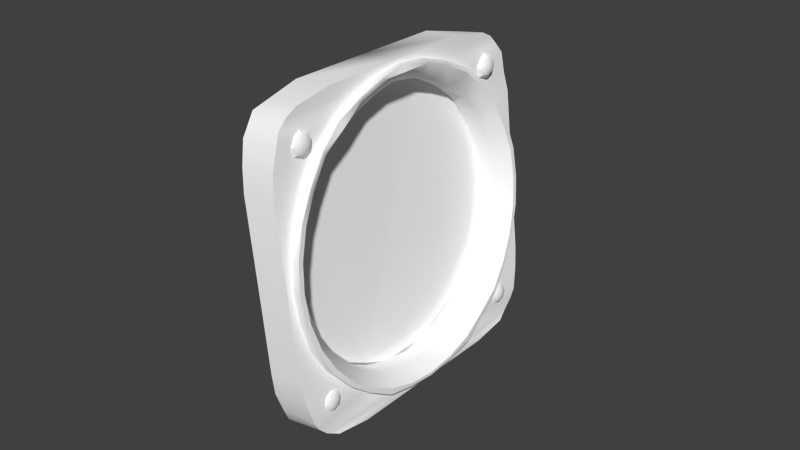 # Source: chcl.blend  (saved by Blender 2.79.0; exported with 4.5.12 LTS)
import bpy
from mathutils import Matrix  # noqa: F401  (used for matrix-valued properties, if any)

bpy.ops.wm.read_factory_settings(use_empty=True)
scene = bpy.context.scene
scene.name = 'Scene'

# ---- collections
col_collection_1 = bpy.data.collections.new('Collection 1'); scene.collection.children.link(col_collection_1)

# ---- materials (node trees are filled in below, after node groups)
mat_chcl = bpy.data.materials.new('chcl')
mat_chcl.alpha_threshold = 0.0
mat_chcl.use_transparent_shadow = False
mat_chcl.diffuse_color = (1.0, 1.0, 1.0, 1.0)
mat_chcl.specular_color = (0.4575, 0.4575, 0.4575)
mat_chcl.roughness = 0.5
mat_chcl.specular_intensity = 1.0
mat_chcl.line_color = (0.0, 0.0, 0.0, 1.0)
mat_glass = bpy.data.materials.new('glass')
mat_glass.alpha_threshold = 0.0
mat_glass.use_transparent_shadow = False
mat_glass.diffuse_color = (1.0, 1.0, 1.0, 1.0)
mat_glass.roughness = 0.5
mat_glass.line_color = (0.0, 0.0, 0.0, 0.15)

# ---- node groups
ng_auto_smooth = bpy.data.node_groups.new('Auto Smooth', 'GeometryNodeTree')
_s = ng_auto_smooth.interface.new_socket(name='Geometry', in_out='OUTPUT', socket_type='NodeSocketGeometry')
_s = ng_auto_smooth.interface.new_socket(name='Geometry', in_out='INPUT', socket_type='NodeSocketGeometry')
_s = ng_auto_smooth.interface.new_socket(name='Angle', in_out='INPUT', socket_type='NodeSocketFloat')
_s.subtype = 'ANGLE'
_s.min_value = 0.0
_s.max_value = 3.142
ng_auto_smooth.is_modifier = True
_N = ng_auto_smooth.nodes; _L = ng_auto_smooth.links
n0 = _N.new('NodeGroupOutput'); n0.name = 'Group Output'; n0.location = (480, -100)
n1 = _N.new('NodeGroupInput'); n1.name = 'Group Input'; n1.location = (-420, -300)
n2 = _N.new('NodeGroupInput'); n2.name = 'Group Input.001'; n2.location = (-60, -100)
n3 = _N.new('GeometryNodeSetShadeSmooth'); n3.name = 'Set Shade Smooth'; n3.location = (120, -100)
n3.domain = 'EDGE'
n4 = _N.new('GeometryNodeSetShadeSmooth'); n4.name = 'Set Shade Smooth.001'; n4.location = (300, -100)
n5 = _N.new('GeometryNodeInputMeshEdgeAngle'); n5.name = 'Edge Angle'; n5.location = (-420, -220)
n6 = _N.new('GeometryNodeInputEdgeSmooth'); n6.name = 'Is Edge Smooth'; n6.location = (-60, -160)
n7 = _N.new('GeometryNodeInputShadeSmooth'); n7.name = 'Is Face Smooth'; n7.location = (-240, -340)
n8 = _N.new('FunctionNodeBooleanMath'); n8.name = 'Boolean Math'; n8.location = (-60, -220)
n9 = _N.new('FunctionNodeCompare'); n9.name = 'Compare'; n9.location = (-240, -180)
n9.operation = 'LESS_EQUAL'
_L.new(n5.outputs[0], n9.inputs[0])
_L.new(n4.outputs[0], n0.inputs[0])
_L.new(n1.outputs[1], n9.inputs[1])
_L.new(n9.outputs[0], n8.inputs[0])
_L.new(n7.outputs[0], n8.inputs[1])
_L.new(n2.outputs[0], n3.inputs[0])
_L.new(n6.outputs[0], n3.inputs[1])
_L.new(n3.outputs[0], n4.inputs[0])
_L.new(n8.outputs[0], n3.inputs[2])
n0.is_active_output = True

# ---- material node trees

# ---- world
world_world = bpy.data.worlds.new('World'); scene.world = world_world
world_world.color = (0.05088, 0.05088, 0.05088)
world_world.use_sun_shadow = False
world_world.sun_shadow_jitter_overblur = 0.0
world_world.cycles.sampling_method = 'NONE'
world_world.cycles.sample_map_resolution = 256

# ---- meshes
me_needle_001 = bpy.data.meshes.new('needle.001')
me_needle_001.from_pydata([(-0.001946, -0.01003, 0.02495), (-0.002063, -0.007583, 0.02582), (-0.002377, -0.01, 0.02871), (-0.002992, -0.01001, 0.02864), (-0.002678, -0.007588, 0.02575), (-0.002561, -0.01004, 0.02488), (-2.786e-05, -0.003869, 0.007828), (-0.0001445, -0.001419, 0.008697), (-0.0007598, -0.001423, 0.008627), (-0.0006432, -0.003874, 0.007758)], [], [(0, 1, 2), (2, 1, 4, 3), (0, 2, 3, 5), (1, 7, 8, 4), (6, 0, 5, 9), (8, 7, 6, 9), (0, 6, 7, 1)])
me_needle_001.polygons.foreach_set('use_smooth', [True] * 7)
_uv = me_needle_001.uv_layers.new(name='UVMap')
_uv.uv.foreach_set('vector', [0.0752, 0.9649, 0.07281, 0.9649, 0.07401, 0.9594, 0.07401, 0.9594, 0.07281, 0.9649, 0.07281, 0.9649, 0.07401, 0.9594, 0.0752, 0.9649, 0.07401, 0.9594, 0.07401, 0.9594, 0.0752, 0.9649, 0.07281, 0.9649, 0.07281, 0.9887, 0.07281, 0.9887, 0.07281, 0.9649, 0.0752, 0.9887, 0.0752, 0.9649, 0.0752, 0.9649, 0.0752, 0.9887, 0.07281, 0.9887, 0.07281, 0.9887, 0.0752, 0.9887, 0.0752, 0.9887, 0.0752, 0.9649, 0.0752, 0.9887, 0.07281, 0.9887, 0.07281, 0.9649])
me_needle_001.materials.append(mat_chcl)
me_needle_001.use_remesh_preserve_volume = False
me_needle_001.use_remesh_preserve_attributes = False
me_needle_001.use_mirror_vertex_groups = False
me_needle_001.update()
me_fond_mesh_033 = bpy.data.meshes.new('fond.mesh.033')
me_fond_mesh_033.from_pydata([(-9.388, 0.1773, -1.461), (-9.386, 0.1741, -1.478), (-9.385, 0.1701, -1.485), (-9.384, 0.1582, -1.497), (-9.383, 0.1427, -1.503), (-9.383, 0.1343, -1.504), (-9.383, 0.1178, -1.501), (-9.384, 0.1039, -1.491), (-9.385, 0.09851, -1.485), (-9.389, 0.09205, -1.453), (-9.39, 0.09847, -1.437), (-9.391, 0.1038, -1.431), (-9.392, 0.1178, -1.422), (-9.392, 0.1259, -1.419), (-9.392, 0.1427, -1.419), (-9.392, 0.1582, -1.426), (-9.391, 0.1342, -1.411), (-9.391, 0.1615, -1.411), (-9.38, 0.1616, -1.511), (-9.391, 0.107, -1.411), (-9.38, 0.1071, -1.511), (-9.391, 0.1734, -1.413), (-9.38, 0.1735, -1.509), (-9.391, 0.09509, -1.413), (-9.38, 0.09517, -1.509), (-9.391, 0.1774, -1.415), (-9.381, 0.1775, -1.507), (-9.391, 0.09112, -1.415), (-9.381, 0.09119, -1.507), (-9.391, 0.1804, -1.418), (-9.381, 0.1804, -1.504), (-9.391, 0.08814, -1.418), (-9.381, 0.08821, -1.504), (-9.39, 0.1822, -1.421), (-9.381, 0.1822, -1.501), (-9.39, 0.08635, -1.421), (-9.381, 0.08642, -1.501), (-9.39, 0.184, -1.428), (-9.382, 0.184, -1.494), (-9.39, 0.08457, -1.428), (-9.382, 0.08462, -1.494), (-9.389, 0.185, -1.434), (-9.383, 0.185, -1.487), (-9.389, 0.08358, -1.435), (-9.383, 0.08362, -1.487), (-9.386, 0.185, -1.461), (-9.386, 0.0836, -1.461), (-9.391, 0.1647, -1.431), (-9.39, 0.1701, -1.437), (-9.39, 0.1741, -1.445), (-9.389, 0.1765, -1.453), (-9.387, 0.1765, -1.47), (-9.384, 0.1648, -1.491), (-9.383, 0.1508, -1.501), (-9.383, 0.1259, -1.503), (-9.384, 0.1104, -1.497), (-9.386, 0.09452, -1.478), (-9.387, 0.09206, -1.47), (-9.388, 0.09123, -1.461), (-9.39, 0.09449, -1.445), (-9.392, 0.1103, -1.426), (-9.393, 0.1343, -1.418), (-9.392, 0.1507, -1.422), (-9.386, 0.1737, -1.434), (-9.387, 0.1678, -1.427), (-9.385, 0.1781, -1.443), (-9.384, 0.1808, -1.451), (-9.383, 0.1817, -1.461), (-9.382, 0.1808, -1.47), (-9.381, 0.1781, -1.479), (-9.38, 0.1737, -1.487), (-9.379, 0.1678, -1.494), (-9.379, 0.1607, -1.5), (-9.378, 0.1525, -1.504), (-9.378, 0.1436, -1.507), (-9.378, 0.1343, -1.508), (-9.378, 0.1251, -1.507), (-9.378, 0.1162, -1.504), (-9.379, 0.108, -1.5), (-9.379, 0.1008, -1.494), (-9.38, 0.0949, -1.487), (-9.381, 0.09052, -1.479), (-9.382, 0.08781, -1.47), (-9.383, 0.08689, -1.461), (-9.384, 0.0878, -1.452), (-9.385, 0.09049, -1.443), (-9.386, 0.09486, -1.435), (-9.387, 0.1007, -1.427), (-9.387, 0.1079, -1.422), (-9.388, 0.1161, -1.417), (-9.388, 0.125, -1.414), (-9.388, 0.1343, -1.414), (-9.388, 0.1435, -1.414), (-9.388, 0.1524, -1.417), (-9.387, 0.1606, -1.421), (-9.386, 0.175, -1.434), (-9.387, 0.1689, -1.426), (-9.385, 0.1795, -1.442), (-9.384, 0.1823, -1.451), (-9.383, 0.1832, -1.461), (-9.382, 0.1823, -1.47), (-9.381, 0.1795, -1.479), (-9.38, 0.175, -1.488), (-9.379, 0.1689, -1.495), (-9.379, 0.1615, -1.501), (-9.378, 0.1531, -1.506), (-9.378, 0.1439, -1.508), (-9.378, 0.1343, -1.509), (-9.378, 0.1248, -1.508), (-9.378, 0.1156, -1.506), (-9.379, 0.1071, -1.501), (-9.379, 0.0997, -1.495), (-9.38, 0.09361, -1.488), (-9.381, 0.08908, -1.479), (-9.382, 0.08628, -1.47), (-9.383, 0.08533, -1.461), (-9.384, 0.08627, -1.451), (-9.385, 0.08905, -1.442), (-9.386, 0.09356, -1.434), (-9.387, 0.09965, -1.426), (-9.388, 0.1071, -1.42), (-9.388, 0.1155, -1.416), (-9.388, 0.1247, -1.413), (-9.389, 0.1342, -1.412), (-9.388, 0.1438, -1.413), (-9.388, 0.153, -1.416), (-9.388, 0.1615, -1.42), (-9.389, 0.175, -1.434), (-9.39, 0.1689, -1.427), (-9.388, 0.1795, -1.442), (-9.387, 0.1823, -1.451), (-9.386, 0.1832, -1.461), (-9.385, 0.1823, -1.47), (-9.384, 0.1795, -1.48), (-9.383, 0.175, -1.488), (-9.382, 0.1689, -1.495), (-9.381, 0.1615, -1.501), (-9.381, 0.1531, -1.506), (-9.38, 0.1439, -1.509), (-9.38, 0.1343, -1.51), (-9.38, 0.1248, -1.509), (-9.381, 0.1156, -1.506), (-9.381, 0.1071, -1.501), (-9.382, 0.0997, -1.495), (-9.383, 0.09361, -1.488), (-9.384, 0.08907, -1.48), (-9.385, 0.08628, -1.47), (-9.386, 0.08533, -1.461), (-9.387, 0.08627, -1.452), (-9.388, 0.08904, -1.442), (-9.389, 0.09356, -1.434), (-9.39, 0.09964, -1.427), (-9.39, 0.1071, -1.421), (-9.391, 0.1155, -1.416), (-9.391, 0.1247, -1.413), (-9.391, 0.1342, -1.412), (-9.391, 0.1438, -1.413), (-9.391, 0.153, -1.416), (-9.39, 0.1615, -1.42), (-9.396, 0.1773, -1.462), (-9.397, 0.1765, -1.454), (-9.395, 0.1765, -1.47), (-9.394, 0.1741, -1.478), (-9.394, 0.1701, -1.486), (-9.393, 0.1648, -1.492), (-9.392, 0.1582, -1.498), (-9.392, 0.1508, -1.502), (-9.391, 0.1427, -1.504), (-9.391, 0.1343, -1.505), (-9.391, 0.1259, -1.504), (-9.392, 0.1178, -1.502), (-9.392, 0.1104, -1.498), (-9.393, 0.1039, -1.492), (-9.393, 0.0985, -1.486), (-9.394, 0.09452, -1.479), (-9.397, 0.09205, -1.454), (-9.396, 0.09123, -1.462), (-9.398, 0.09449, -1.446), (-9.399, 0.09846, -1.438), (-9.4, 0.1038, -1.432), (-9.4, 0.1103, -1.427), (-9.401, 0.1178, -1.423), (-9.401, 0.1259, -1.42), (-9.401, 0.1343, -1.419), (-9.401, 0.1427, -1.42), (-9.401, 0.1507, -1.423), (-9.4, 0.1582, -1.427), (-9.4, 0.1647, -1.432), (-9.395, 0.09206, -1.471), (-9.398, 0.1741, -1.446), (-9.399, 0.1701, -1.438), (-9.397, 0.0836, -1.462), (-9.397, 0.185, -1.462), (-9.394, 0.08362, -1.489), (-9.4, 0.08358, -1.436), (-9.395, 0.185, -1.489), (-9.4, 0.185, -1.436), (-9.394, 0.08462, -1.496), (-9.401, 0.08456, -1.429), (-9.394, 0.184, -1.495), (-9.401, 0.184, -1.429), (-9.393, 0.08641, -1.502), (-9.402, 0.08635, -1.422), (-9.393, 0.1822, -1.502), (-9.402, 0.1822, -1.422), (-9.393, 0.0882, -1.506), (-9.402, 0.08813, -1.419), (-9.393, 0.1804, -1.506), (-9.402, 0.1804, -1.419), (-9.392, 0.09119, -1.509), (-9.403, 0.09111, -1.416), (-9.392, 0.1775, -1.508), (-9.403, 0.1774, -1.416), (-9.392, 0.09516, -1.51), (-9.403, 0.09509, -1.415), (-9.392, 0.1735, -1.51), (-9.403, 0.1734, -1.415), (-9.392, 0.1071, -1.512), (-9.403, 0.107, -1.412), (-9.392, 0.1616, -1.512), (-9.403, 0.1615, -1.412), (-9.392, 0.1343, -1.513), (-9.403, 0.1342, -1.412)], [], [(48, 63, 64, 47), (49, 65, 63, 48), (50, 66, 65, 49), (0, 67, 66, 50), (67, 0, 51, 68), (1, 69, 68, 51), (2, 70, 69, 1), (52, 71, 70, 2), (3, 72, 71, 52), (53, 73, 72, 3), (4, 74, 73, 53), (5, 75, 74, 4), (54, 76, 75, 5), (6, 77, 76, 54), (55, 78, 77, 6), (7, 79, 78, 55), (8, 80, 79, 7), (56, 81, 80, 8), (57, 82, 81, 56), (58, 83, 82, 57), (9, 84, 83, 58), (59, 85, 84, 9), (10, 86, 85, 59), (11, 87, 86, 10), (60, 88, 87, 11), (12, 89, 88, 60), (13, 90, 89, 12), (61, 91, 90, 13), (14, 92, 91, 61), (62, 93, 92, 14), (15, 94, 93, 62), (47, 64, 94, 15), (63, 95, 96, 64), (65, 97, 95, 63), (66, 98, 97, 65), (67, 99, 98, 66), (68, 100, 99, 67), (69, 101, 100, 68), (70, 102, 101, 69), (71, 103, 102, 70), (72, 104, 103, 71), (73, 105, 104, 72), (74, 106, 105, 73), (75, 107, 106, 74), (76, 108, 107, 75), (77, 109, 108, 76), (78, 110, 109, 77), (79, 111, 110, 78), (80, 112, 111, 79), (81, 113, 112, 80), (82, 114, 113, 81), (83, 115, 114, 82), (84, 116, 115, 83), (85, 117, 116, 84), (86, 118, 117, 85), (87, 119, 118, 86), (88, 120, 119, 87), (89, 121, 120, 88), (90, 122, 121, 89), (91, 123, 122, 90), (92, 124, 123, 91), (93, 125, 124, 92), (94, 126, 125, 93), (64, 96, 126, 94), (95, 127, 128, 96), (97, 129, 127, 95), (98, 130, 129, 97), (99, 131, 130, 98), (100, 132, 131, 99), (101, 133, 132, 100), (102, 134, 133, 101), (103, 135, 134, 102), (104, 136, 135, 103), (105, 137, 136, 104), (106, 138, 137, 105), (107, 139, 138, 106), (108, 140, 139, 107), (109, 141, 140, 108), (110, 142, 141, 109), (111, 143, 142, 110), (112, 144, 143, 111), (113, 145, 144, 112), (114, 146, 145, 113), (115, 147, 146, 114), (116, 148, 147, 115), (117, 149, 148, 116), (118, 150, 149, 117), (119, 151, 150, 118), (120, 152, 151, 119), (121, 153, 152, 120), (122, 154, 153, 121), (123, 155, 154, 122), (124, 156, 155, 123), (125, 157, 156, 124), (126, 158, 157, 125), (96, 128, 158, 126), (155, 17, 23), (21, 17, 155), (154, 155, 23), (21, 155, 156), (153, 154, 23), (21, 156, 157), (153, 23, 27), (25, 21, 157), (153, 27, 31), (29, 25, 157), (152, 153, 31), (29, 157, 158), (152, 31, 35), (33, 29, 158), (151, 152, 35), (33, 158, 128), (151, 35, 39), (37, 33, 128), (150, 151, 39), (37, 128, 127), (150, 39, 43), (41, 37, 127), (149, 150, 43), (41, 127, 129), (148, 43, 46), (149, 43, 148), (130, 41, 129), (45, 41, 130), (147, 148, 46), (45, 130, 131), (146, 147, 46), (146, 46, 44), (42, 45, 131), (42, 131, 132), (145, 146, 44), (42, 132, 133), (144, 145, 44), (42, 133, 134), (144, 44, 40), (38, 42, 134), (143, 144, 40), (38, 134, 135), (143, 40, 36), (34, 38, 135), (142, 143, 36), (34, 135, 136), (142, 36, 32), (30, 34, 136), (141, 142, 32), (30, 136, 137), (141, 32, 28), (26, 30, 137), (140, 141, 28), (26, 137, 138), (140, 28, 24), (22, 26, 138), (140, 24, 20), (18, 22, 138), (139, 140, 20), (18, 138, 139), (18, 139, 20), (0, 50, 160, 159), (51, 0, 159, 161), (1, 51, 161, 162), (52, 2, 163, 164), (3, 52, 164, 165), (53, 3, 165, 166), (4, 53, 166, 167), (54, 5, 168, 169), (6, 54, 169, 170), (55, 6, 170, 171), (7, 55, 171, 172), (56, 8, 173, 174), (9, 58, 176, 175), (59, 9, 175, 177), (10, 59, 177, 178), (60, 11, 179, 180), (12, 60, 180, 181), (61, 13, 182, 183), (14, 61, 183, 184), (62, 14, 184, 185), (15, 62, 185, 186), (47, 15, 186, 187), (58, 57, 188, 176), (57, 56, 174, 188), (50, 49, 189, 160), (49, 48, 190, 189), (48, 47, 187, 190), (13, 12, 181, 182), (11, 10, 178, 179), (8, 7, 172, 173), (5, 4, 167, 168), (2, 1, 162, 163), (18, 20, 217, 219), (43, 194, 191, 46), (41, 45, 192, 196), (17, 220, 222, 16), (44, 46, 191, 193), (42, 195, 192, 45), (40, 44, 193, 197), (39, 198, 194, 43), (38, 199, 195, 42), (37, 41, 196, 200), (36, 40, 197, 201), (35, 202, 198, 39), (34, 203, 199, 38), (33, 37, 200, 204), (32, 36, 201, 205), (31, 206, 202, 35), (30, 207, 203, 34), (29, 33, 204, 208), (28, 32, 205, 209), (27, 210, 206, 31), (26, 211, 207, 30), (25, 29, 208, 212), (24, 28, 209, 213), (23, 214, 210, 27), (22, 215, 211, 26), (21, 25, 212, 216), (20, 24, 213, 217), (19, 218, 214, 23), (18, 219, 215, 22), (17, 21, 216, 220), (16, 222, 218, 19), (220, 218, 222), (219, 217, 221), (16, 19, 23, 17)])
me_fond_mesh_033.polygons.foreach_set('use_smooth', [True] * 223)
_uv = me_fond_mesh_033.uv_layers.new(name='UVMap')
_uv.uv.foreach_set('vector', [0.978, 0.9685, 0.9819, 0.9709, 0.9754, 0.9784, 0.9721, 0.9752, 0.9824, 0.9608, 0.9868, 0.9624, 0.9819, 0.9709, 0.978, 0.9685, 0.9852, 0.9526, 0.9898, 0.9531, 0.9868, 0.9624, 0.9824, 0.9608, 0.9862, 0.9434, 0.9909, 0.9434, 0.9898, 0.9531, 0.9852, 0.9526, 0.9909, 0.9434, 0.9862, 0.9434, 0.9854, 0.9341, 0.99, 0.9332, 0.9828, 0.9251, 0.9872, 0.9233, 0.99, 0.9332, 0.9854, 0.9341, 0.9785, 0.9168, 0.9825, 0.9142, 0.9872, 0.9233, 0.9828, 0.9251, 0.9727, 0.9095, 0.9761, 0.9062, 0.9825, 0.9142, 0.9785, 0.9168, 0.9657, 0.9035, 0.9683, 0.8995, 0.9761, 0.9062, 0.9727, 0.9095, 0.9576, 0.899, 0.9594, 0.8946, 0.9683, 0.8995, 0.9657, 0.9035, 0.9488, 0.8962, 0.9498, 0.8915, 0.9594, 0.8946, 0.9576, 0.899, 0.9396, 0.8952, 0.9397, 0.8904, 0.9498, 0.8915, 0.9488, 0.8962, 0.9304, 0.896, 0.9295, 0.8913, 0.9397, 0.8904, 0.9396, 0.8952, 0.9216, 0.8987, 0.9198, 0.8942, 0.9295, 0.8913, 0.9304, 0.896, 0.9134, 0.903, 0.9108, 0.899, 0.9198, 0.8942, 0.9216, 0.8987, 0.9062, 0.9088, 0.9029, 0.9054, 0.9108, 0.899, 0.9134, 0.903, 0.9003, 0.916, 0.8963, 0.9133, 0.9029, 0.9054, 0.9062, 0.9088, 0.8958, 0.9242, 0.8923, 0.9223, 0.8963, 0.9133, 0.9003, 0.916, 0.8931, 0.9331, 0.8899, 0.9322, 0.8923, 0.9223, 0.8958, 0.9242, 0.8921, 0.9424, 0.8889, 0.9423, 0.8899, 0.9322, 0.8931, 0.9331, 0.8929, 0.9516, 0.8897, 0.9521, 0.8889, 0.9423, 0.8921, 0.9424, 0.8955, 0.96, 0.8925, 0.9614, 0.8897, 0.9521, 0.8929, 0.9516, 0.8997, 0.9677, 0.897, 0.9701, 0.8925, 0.9614, 0.8955, 0.96, 0.9055, 0.9745, 0.9021, 0.9777, 0.897, 0.9701, 0.8997, 0.9677, 0.9126, 0.9801, 0.9099, 0.9839, 0.9021, 0.9777, 0.9055, 0.9745, 0.9207, 0.9843, 0.9188, 0.9886, 0.9099, 0.9839, 0.9126, 0.9801, 0.9295, 0.987, 0.9285, 0.9915, 0.9188, 0.9886, 0.9207, 0.9843, 0.9387, 0.9879, 0.9386, 0.9926, 0.9285, 0.9915, 0.9295, 0.987, 0.9479, 0.9872, 0.9487, 0.9917, 0.9386, 0.9926, 0.9387, 0.9879, 0.9567, 0.9847, 0.9585, 0.989, 0.9487, 0.9917, 0.9479, 0.9872, 0.9649, 0.9807, 0.9675, 0.9845, 0.9585, 0.989, 0.9567, 0.9847, 0.9721, 0.9752, 0.9754, 0.9784, 0.9675, 0.9845, 0.9649, 0.9807, 0.9819, 0.9709, 0.9833, 0.9716, 0.9766, 0.9792, 0.9754, 0.9784, 0.9868, 0.9624, 0.9884, 0.9628, 0.9833, 0.9716, 0.9819, 0.9709, 0.9898, 0.9531, 0.9915, 0.9533, 0.9884, 0.9628, 0.9868, 0.9624, 0.9909, 0.9434, 0.9926, 0.9434, 0.9915, 0.9533, 0.9898, 0.9531, 0.99, 0.9332, 0.9917, 0.9328, 0.9926, 0.9434, 0.9909, 0.9434, 0.9872, 0.9233, 0.9888, 0.9226, 0.9917, 0.9328, 0.99, 0.9332, 0.9825, 0.9142, 0.9839, 0.9132, 0.9888, 0.9226, 0.9872, 0.9233, 0.9761, 0.9062, 0.9774, 0.9049, 0.9839, 0.9132, 0.9825, 0.9142, 0.9683, 0.8995, 0.9693, 0.8981, 0.9774, 0.9049, 0.9761, 0.9062, 0.9594, 0.8946, 0.9601, 0.893, 0.9693, 0.8981, 0.9683, 0.8995, 0.9498, 0.8915, 0.9501, 0.8898, 0.9601, 0.893, 0.9594, 0.8946, 0.9397, 0.8904, 0.9397, 0.8887, 0.9501, 0.8898, 0.9498, 0.8915, 0.9295, 0.8913, 0.9292, 0.8896, 0.9397, 0.8887, 0.9397, 0.8904, 0.9198, 0.8942, 0.9192, 0.8926, 0.9292, 0.8896, 0.9295, 0.8913, 0.9108, 0.899, 0.9099, 0.8975, 0.9192, 0.8926, 0.9198, 0.8942, 0.9029, 0.9054, 0.9017, 0.9042, 0.9099, 0.8975, 0.9108, 0.899, 0.8963, 0.9133, 0.8949, 0.9123, 0.9017, 0.9042, 0.9029, 0.9054, 0.8923, 0.9223, 0.8907, 0.9217, 0.8949, 0.9123, 0.8963, 0.9133, 0.8899, 0.9322, 0.8883, 0.9318, 0.8907, 0.9217, 0.8923, 0.9223, 0.8889, 0.9423, 0.8872, 0.9423, 0.8883, 0.9318, 0.8899, 0.9322, 0.8897, 0.9521, 0.8881, 0.9523, 0.8872, 0.9423, 0.8889, 0.9423, 0.8925, 0.9614, 0.891, 0.9619, 0.8881, 0.9523, 0.8897, 0.9521, 0.897, 0.9701, 0.8957, 0.9707, 0.891, 0.9619, 0.8925, 0.9614, 0.9021, 0.9777, 0.9009, 0.9808, 0.8957, 0.9707, 0.897, 0.9701, 0.9099, 0.9839, 0.909, 0.9849, 0.9009, 0.9808, 0.9021, 0.9777, 0.9188, 0.9886, 0.9182, 0.9897, 0.909, 0.9849, 0.9099, 0.9839, 0.9285, 0.9915, 0.9282, 0.9927, 0.9182, 0.9897, 0.9188, 0.9886, 0.9386, 0.9926, 0.9386, 0.9938, 0.9282, 0.9927, 0.9285, 0.9915, 0.9487, 0.9917, 0.9491, 0.9929, 0.9386, 0.9938, 0.9386, 0.9926, 0.9585, 0.989, 0.9591, 0.9901, 0.9491, 0.9929, 0.9487, 0.9917, 0.9675, 0.9845, 0.9684, 0.9855, 0.9591, 0.9901, 0.9585, 0.989, 0.9754, 0.9784, 0.9766, 0.9792, 0.9684, 0.9855, 0.9675, 0.9845, 0.9833, 0.9716, 0.9833, 0.9716, 0.9766, 0.9792, 0.9766, 0.9792, 0.9884, 0.9628, 0.9884, 0.9628, 0.9833, 0.9716, 0.9833, 0.9716, 0.9915, 0.9533, 0.9915, 0.9533, 0.9884, 0.9628, 0.9884, 0.9628, 0.9926, 0.9434, 0.9926, 0.9434, 0.9915, 0.9533, 0.9915, 0.9533, 0.9917, 0.9328, 0.9917, 0.9328, 0.9926, 0.9434, 0.9926, 0.9434, 0.9888, 0.9226, 0.9888, 0.9226, 0.9917, 0.9328, 0.9917, 0.9328, 0.9839, 0.9132, 0.9839, 0.9132, 0.9888, 0.9226, 0.9888, 0.9226, 0.9774, 0.9049, 0.9774, 0.9049, 0.9839, 0.9132, 0.9839, 0.9132, 0.9693, 0.8981, 0.9693, 0.8981, 0.9774, 0.9049, 0.9774, 0.9049, 0.9601, 0.893, 0.9601, 0.893, 0.9693, 0.8981, 0.9693, 0.8981, 0.9501, 0.8898, 0.9501, 0.8898, 0.9601, 0.893, 0.9601, 0.893, 0.9397, 0.8887, 0.9397, 0.8887, 0.9501, 0.8898, 0.9501, 0.8898, 0.9292, 0.8896, 0.9292, 0.8896, 0.9397, 0.8887, 0.9397, 0.8887, 0.9192, 0.8926, 0.9192, 0.8926, 0.9292, 0.8896, 0.9292, 0.8896, 0.9099, 0.8975, 0.9099, 0.8975, 0.9192, 0.8926, 0.9192, 0.8926, 0.9017, 0.9042, 0.9017, 0.9042, 0.9099, 0.8975, 0.9099, 0.8975, 0.8949, 0.9123, 0.8949, 0.9123, 0.9017, 0.9042, 0.9017, 0.9042, 0.8907, 0.9217, 0.8907, 0.9217, 0.8949, 0.9123, 0.8949, 0.9123, 0.8883, 0.9318, 0.8883, 0.9318, 0.8907, 0.9217, 0.8907, 0.9217, 0.8872, 0.9423, 0.8872, 0.9423, 0.8883, 0.9318, 0.8883, 0.9318, 0.8881, 0.9523, 0.8881, 0.9523, 0.8872, 0.9423, 0.8872, 0.9423, 0.891, 0.9619, 0.891, 0.9619, 0.8881, 0.9523, 0.8881, 0.9523, 0.8957, 0.9707, 0.8957, 0.9707, 0.891, 0.9619, 0.891, 0.9619, 0.9009, 0.9808, 0.9009, 0.9785, 0.8957, 0.9707, 0.8957, 0.9707, 0.909, 0.9849, 0.909, 0.9849, 0.9009, 0.9785, 0.9009, 0.9808, 0.9182, 0.9897, 0.9182, 0.9897, 0.909, 0.9849, 0.909, 0.9849, 0.9282, 0.9927, 0.9282, 0.9927, 0.9182, 0.9897, 0.9182, 0.9897, 0.9386, 0.9938, 0.9386, 0.9938, 0.9282, 0.9927, 0.9282, 0.9927, 0.9491, 0.9929, 0.9491, 0.9929, 0.9386, 0.9938, 0.9386, 0.9938, 0.9591, 0.9901, 0.9591, 0.9901, 0.9491, 0.9929, 0.9491, 0.9929, 0.9684, 0.9855, 0.9684, 0.9855, 0.9591, 0.9901, 0.9591, 0.9901, 0.9766, 0.9792, 0.9766, 0.9792, 0.9684, 0.9855, 0.9684, 0.9855, 0.9386, 0.9938, 0.9682, 0.9982, 0.9071, 0.9952, 0.9725, 0.9957, 0.9682, 0.9982, 0.9386, 0.9938, 0.9282, 0.9927, 0.9386, 0.9938, 0.9071, 0.9952, 0.9725, 0.9957, 0.9386, 0.9938, 0.9491, 0.9929, 0.9182, 0.9897, 0.9282, 0.9927, 0.9071, 0.9952, 0.9725, 0.9957, 0.9491, 0.9929, 0.9591, 0.9901, 0.9182, 0.9897, 0.9071, 0.9952, 0.903, 0.9933, 0.9773, 0.9932, 0.9725, 0.9957, 0.9591, 0.9901, 0.9182, 0.9897, 0.903, 0.9933, 0.8971, 0.9903, 0.9821, 0.9906, 0.9773, 0.9932, 0.9591, 0.9901, 0.909, 0.9849, 0.9182, 0.9897, 0.8971, 0.9903, 0.9821, 0.9906, 0.9591, 0.9901, 0.9684, 0.9855, 0.909, 0.9849, 0.8971, 0.9903, 0.8916, 0.9869, 0.987, 0.9878, 0.9821, 0.9906, 0.9684, 0.9855, 0.9009, 0.9785, 0.909, 0.9849, 0.8916, 0.9869, 0.987, 0.9878, 0.9684, 0.9855, 0.9766, 0.9792, 0.9009, 0.9785, 0.8916, 0.9869, 0.8883, 0.9794, 0.9904, 0.9791, 0.987, 0.9878, 0.9766, 0.9792, 0.8957, 0.9707, 0.9009, 0.9785, 0.8883, 0.9794, 0.9904, 0.9791, 0.9766, 0.9792, 0.9833, 0.9716, 0.8957, 0.9707, 0.8883, 0.9794, 0.8852, 0.972, 0.9937, 0.9708, 0.9904, 0.9791, 0.9833, 0.9716, 0.891, 0.9619, 0.8957, 0.9707, 0.8852, 0.972, 0.9937, 0.9708, 0.9833, 0.9716, 0.9884, 0.9628, 0.8881, 0.9523, 0.8852, 0.972, 0.8844, 0.9423, 0.891, 0.9619, 0.8852, 0.972, 0.8881, 0.9523, 0.9915, 0.9533, 0.9937, 0.9708, 0.9884, 0.9628, 0.9945, 0.9434, 0.9937, 0.9708, 0.9915, 0.9533, 0.8872, 0.9423, 0.8881, 0.9523, 0.8844, 0.9423, 0.9945, 0.9434, 0.9915, 0.9533, 0.9926, 0.9434, 0.8883, 0.9318, 0.8872, 0.9423, 0.8844, 0.9423, 0.8883, 0.9318, 0.8844, 0.9423, 0.884, 0.9128, 0.9948, 0.914, 0.9945, 0.9434, 0.9926, 0.9434, 0.9948, 0.914, 0.9926, 0.9434, 0.9917, 0.9328, 0.8907, 0.9217, 0.8883, 0.9318, 0.884, 0.9128, 0.9948, 0.914, 0.9917, 0.9328, 0.9888, 0.9226, 0.8949, 0.9123, 0.8907, 0.9217, 0.884, 0.9128, 0.9948, 0.914, 0.9888, 0.9226, 0.9839, 0.9132, 0.8949, 0.9123, 0.884, 0.9128, 0.8869, 0.9059, 0.9919, 0.9068, 0.9948, 0.914, 0.9839, 0.9132, 0.9017, 0.9042, 0.8949, 0.9123, 0.8869, 0.9059, 0.9919, 0.9068, 0.9839, 0.9132, 0.9774, 0.9049, 0.9017, 0.9042, 0.8869, 0.9059, 0.8899, 0.8996, 0.9894, 0.9006, 0.9919, 0.9068, 0.9774, 0.9049, 0.9099, 0.8975, 0.9017, 0.9042, 0.8899, 0.8996, 0.9894, 0.9006, 0.9774, 0.9049, 0.9693, 0.8981, 0.9099, 0.8975, 0.8899, 0.8996, 0.8918, 0.8953, 0.987, 0.8957, 0.9894, 0.9006, 0.9693, 0.8981, 0.9192, 0.8926, 0.9099, 0.8975, 0.8918, 0.8953, 0.987, 0.8957, 0.9693, 0.8981, 0.9601, 0.893, 0.9192, 0.8926, 0.8918, 0.8953, 0.8964, 0.8926, 0.9831, 0.8929, 0.987, 0.8957, 0.9601, 0.893, 0.9292, 0.8896, 0.9192, 0.8926, 0.8964, 0.8926, 0.9831, 0.8929, 0.9601, 0.893, 0.9501, 0.8898, 0.9292, 0.8896, 0.8964, 0.8926, 0.9039, 0.8895, 0.9775, 0.8902, 0.9831, 0.8929, 0.9501, 0.8898, 0.9292, 0.8896, 0.9039, 0.8895, 0.9104, 0.8872, 0.9695, 0.8873, 0.9775, 0.8902, 0.9501, 0.8898, 0.9397, 0.8887, 0.9292, 0.8896, 0.9104, 0.8872, 0.9695, 0.8873, 0.9501, 0.8898, 0.9397, 0.8887, 0.9695, 0.8873, 0.9397, 0.8887, 0.9104, 0.8872, 0.9862, 0.9434, 0.9852, 0.9526, 0.9852, 0.9526, 0.9862, 0.9434, 0.9854, 0.9341, 0.9862, 0.9434, 0.9862, 0.9434, 0.9854, 0.9341, 0.9828, 0.9251, 0.9854, 0.9341, 0.9854, 0.9341, 0.9828, 0.9251, 0.9727, 0.9095, 0.9785, 0.9168, 0.9785, 0.9168, 0.9727, 0.9095, 0.9657, 0.9035, 0.9727, 0.9095, 0.9727, 0.9095, 0.9657, 0.9035, 0.9576, 0.899, 0.9657, 0.9035, 0.9657, 0.9035, 0.9576, 0.899, 0.9488, 0.8962, 0.9576, 0.899, 0.9576, 0.899, 0.9488, 0.8962, 0.9304, 0.896, 0.9396, 0.8952, 0.9396, 0.8952, 0.9304, 0.896, 0.9216, 0.8987, 0.9304, 0.896, 0.9304, 0.896, 0.9216, 0.8987, 0.9134, 0.903, 0.9216, 0.8987, 0.9216, 0.8987, 0.9134, 0.903, 0.9062, 0.9088, 0.9134, 0.903, 0.9134, 0.903, 0.9062, 0.9088, 0.8958, 0.9242, 0.9003, 0.916, 0.9003, 0.916, 0.8958, 0.9242, 0.8929, 0.9516, 0.8921, 0.9424, 0.8921, 0.9424, 0.8929, 0.9516, 0.8955, 0.96, 0.8929, 0.9516, 0.8929, 0.9516, 0.8955, 0.96, 0.8997, 0.9677, 0.8955, 0.96, 0.8955, 0.96, 0.8997, 0.9677, 0.9126, 0.9801, 0.9055, 0.9745, 0.9055, 0.9745, 0.9126, 0.9801, 0.9207, 0.9843, 0.9126, 0.9801, 0.9126, 0.9801, 0.9207, 0.9843, 0.9387, 0.9879, 0.9295, 0.987, 0.9295, 0.987, 0.9387, 0.9879, 0.9479, 0.9872, 0.9387, 0.9879, 0.9387, 0.9879, 0.9479, 0.9872, 0.9567, 0.9847, 0.9479, 0.9872, 0.9479, 0.9872, 0.9567, 0.9847, 0.9649, 0.9807, 0.9567, 0.9847, 0.9567, 0.9847, 0.9649, 0.9807, 0.9721, 0.9752, 0.9649, 0.9807, 0.9649, 0.9807, 0.9721, 0.9752, 0.8921, 0.9424, 0.8931, 0.9331, 0.8931, 0.9331, 0.8921, 0.9424, 0.8931, 0.9331, 0.8958, 0.9242, 0.8958, 0.9242, 0.8931, 0.9331, 0.9852, 0.9526, 0.9824, 0.9608, 0.9824, 0.9608, 0.9852, 0.9526, 0.9824, 0.9608, 0.978, 0.9685, 0.978, 0.9685, 0.9824, 0.9608, 0.978, 0.9685, 0.9721, 0.9752, 0.9721, 0.9752, 0.978, 0.9685, 0.9295, 0.987, 0.9207, 0.9843, 0.9207, 0.9843, 0.9295, 0.987, 0.9055, 0.9745, 0.8997, 0.9677, 0.8997, 0.9677, 0.9055, 0.9745, 0.9003, 0.916, 0.9062, 0.9088, 0.9062, 0.9088, 0.9003, 0.916, 0.9396, 0.8952, 0.9488, 0.8962, 0.9488, 0.8962, 0.9396, 0.8952, 0.9785, 0.9168, 0.9828, 0.9251, 0.9828, 0.9251, 0.9785, 0.9168, 0.9695, 0.8873, 0.9104, 0.8872, 0.9104, 0.8872, 0.9695, 0.8873, 0.8852, 0.972, 0.8852, 0.972, 0.8844, 0.9423, 0.8844, 0.9423, 0.9937, 0.9708, 0.9945, 0.9434, 0.9945, 0.9434, 0.9937, 0.9708, 0.9682, 0.9982, 0.9682, 0.9982, 0.9386, 0.999, 0.9386, 0.999, 0.884, 0.9128, 0.8844, 0.9423, 0.8844, 0.9423, 0.884, 0.9128, 0.9948, 0.914, 0.9948, 0.914, 0.9945, 0.9434, 0.9945, 0.9434, 0.8869, 0.9059, 0.884, 0.9128, 0.884, 0.9128, 0.8869, 0.9059, 0.8883, 0.9794, 0.8883, 0.9794, 0.8852, 0.972, 0.8852, 0.972, 0.9919, 0.9068, 0.9919, 0.9068, 0.9948, 0.914, 0.9948, 0.914, 0.9904, 0.9791, 0.9937, 0.9708, 0.9937, 0.9708, 0.9904, 0.9791, 0.8899, 0.8996, 0.8869, 0.9059, 0.8869, 0.9059, 0.8899, 0.8996, 0.8916, 0.9869, 0.8916, 0.9869, 0.8883, 0.9794, 0.8883, 0.9794, 0.9894, 0.9006, 0.9894, 0.9006, 0.9919, 0.9068, 0.9919, 0.9068, 0.987, 0.9878, 0.9904, 0.9791, 0.9904, 0.9791, 0.987, 0.9878, 0.8918, 0.8953, 0.8899, 0.8996, 0.8899, 0.8996, 0.8918, 0.8953, 0.8971, 0.9903, 0.8971, 0.9903, 0.8916, 0.9869, 0.8916, 0.9869, 0.987, 0.8957, 0.987, 0.8957, 0.9894, 0.9006, 0.9894, 0.9006, 0.9821, 0.9906, 0.987, 0.9878, 0.987, 0.9878, 0.9821, 0.9906, 0.8964, 0.8926, 0.8918, 0.8953, 0.8918, 0.8953, 0.8964, 0.8926, 0.903, 0.9933, 0.903, 0.9933, 0.8971, 0.9903, 0.8971, 0.9903, 0.9831, 0.8929, 0.9831, 0.8929, 0.987, 0.8957, 0.987, 0.8957, 0.9773, 0.9932, 0.9821, 0.9906, 0.9821, 0.9906, 0.9773, 0.9932, 0.9039, 0.8895, 0.8964, 0.8926, 0.8964, 0.8926, 0.9039, 0.8895, 0.9071, 0.9952, 0.9071, 0.9952, 0.903, 0.9933, 0.903, 0.9933, 0.9775, 0.8902, 0.9775, 0.8902, 0.9831, 0.8929, 0.9831, 0.8929, 0.9725, 0.9957, 0.9773, 0.9932, 0.9773, 0.9932, 0.9725, 0.9957, 0.9104, 0.8872, 0.9039, 0.8895, 0.9039, 0.8895, 0.9104, 0.8872, 0.9129, 0.9983, 0.9129, 0.9983, 0.9071, 0.9952, 0.9071, 0.9952, 0.9695, 0.8873, 0.9695, 0.8873, 0.9775, 0.8902, 0.9775, 0.8902, 0.9682, 0.9982, 0.9725, 0.9957, 0.9725, 0.9957, 0.9682, 0.9982, 0.9386, 0.999, 0.9386, 0.999, 0.9129, 0.9983, 0.9129, 0.9983, 0.9682, 0.9982, 0.9129, 0.9983, 0.9386, 0.999, 0.9695, 0.8873, 0.9104, 0.8872, 0.9397, 0.8868, 0.9386, 0.999, 0.9129, 0.9983, 0.9071, 0.9952, 0.9682, 0.9982])
me_fond_mesh_033.materials.append(mat_chcl)
me_fond_mesh_033.use_remesh_preserve_volume = False
me_fond_mesh_033.use_remesh_preserve_attributes = False
me_fond_mesh_033.use_mirror_vertex_groups = False
me_fond_mesh_033.update()
me_fond_mesh_000 = bpy.data.meshes.new('fond.mesh.000')
me_fond_mesh_000.from_pydata([(-9.391, 0.1773, -1.462), (-9.389, 0.1741, -1.478), (-9.388, 0.1701, -1.485), (-9.387, 0.1582, -1.497), (-9.386, 0.1427, -1.504), (-9.386, 0.1343, -1.504), (-9.387, 0.1178, -1.501), (-9.388, 0.1039, -1.492), (-9.388, 0.0985, -1.485), (-9.392, 0.09205, -1.453), (-9.394, 0.09847, -1.438), (-9.394, 0.1038, -1.431), (-9.396, 0.1178, -1.422), (-9.396, 0.1259, -1.42), (-9.396, 0.1427, -1.42), (-9.395, 0.1582, -1.426), (-9.394, 0.1647, -1.431), (-9.394, 0.1701, -1.438), (-9.393, 0.1741, -1.445), (-9.392, 0.1765, -1.453), (-9.39, 0.1765, -1.47), (-9.388, 0.1648, -1.492), (-9.387, 0.1508, -1.501), (-9.386, 0.1259, -1.504), (-9.387, 0.1104, -1.497), (-9.389, 0.09452, -1.478), (-9.39, 0.09206, -1.47), (-9.391, 0.09123, -1.462), (-9.393, 0.09449, -1.445), (-9.395, 0.1103, -1.426), (-9.396, 0.1343, -1.419), (-9.396, 0.1507, -1.422)], [], [(23, 5, 4, 22, 3, 21, 2, 1, 20, 0, 19, 18, 17, 16, 15, 31, 14, 30, 13, 12, 29, 11, 10, 28, 9, 27, 26, 25, 8, 7, 24, 6)])
_uv = me_fond_mesh_000.uv_layers.new(name='UVMap')
_uv.uv.foreach_set('vector', [0.0, 0.0, 0.0, 0.0, 0.0, 0.0, 0.0, 0.0, 0.0, 0.0, 0.0, 0.0, 0.0, 0.0, 0.0, 0.0, 0.0, 0.0, 0.0, 0.0, 0.0, 0.0, 0.0, 0.0, 0.0, 0.0, 0.0, 0.0, 0.0, 0.0, 0.0, 0.0, 0.0, 0.0, 0.0, 0.0, 0.0, 0.0, 0.0, 0.0, 0.0, 0.0, 0.0, 0.0, 0.0, 0.0, 0.0, 0.0, 0.0, 0.0, 0.0, 0.0, 0.0, 0.0, 0.0, 0.0, 0.0, 0.0, 0.0, 0.0, 0.0, 0.0, 0.0, 0.0])
me_fond_mesh_000.materials.append(mat_glass)
me_fond_mesh_000.use_remesh_preserve_volume = False
me_fond_mesh_000.use_remesh_preserve_attributes = False
me_fond_mesh_000.use_mirror_vertex_groups = False
me_fond_mesh_000.update()
me_face_001 = bpy.data.meshes.new('face.001')
me_face_001.from_pydata([(-0.0007739, -0.0001787, -0.0002821), (-0.004863, 0.02432, 0.03614), (-0.005296, 0.0167, 0.04019), (-0.005555, 0.008433, 0.04269), (-0.005631, -0.0001681, 0.04354), (-0.00552, -0.008769, 0.0427), (-0.005227, -0.01704, 0.04021), (-0.004762, -0.02466, 0.03616), (-0.004144, -0.03134, 0.03072), (-0.003397, -0.03683, 0.02408), (-0.002549, -0.0409, 0.01651), (-0.001633, -0.04342, 0.008287), (-0.0006834, -0.04427, -0.0002613), (0.0002624, -0.04342, -0.00881), (0.001168, -0.04091, -0.01703), (0.002, -0.03684, -0.02461), (0.002725, -0.03136, -0.03125), (0.003315, -0.02468, -0.0367), (0.003748, -0.01706, -0.04076), (0.004008, -0.00879, -0.04325), (0.004083, -0.0001894, -0.0441), (0.003972, 0.008412, -0.04326), (0.003679, 0.01668, -0.04077), (0.003214, 0.02431, -0.03673), (0.002597, 0.03099, -0.03128), (0.001849, 0.03647, -0.02464), (0.001001, 0.04055, -0.01707), (8.485e-05, 0.04306, -0.00885), (-0.0008644, 0.04391, -0.0003028), (-0.00181, 0.04306, 0.008247), (-0.002716, 0.04056, 0.01647), (-0.003548, 0.03648, 0.02405), (-0.004272, 0.031, 0.03069)], [], [(1, 0, 32), (2, 0, 1), (3, 0, 2), (4, 0, 3), (5, 0, 4), (6, 0, 5), (7, 0, 6), (8, 0, 7), (9, 0, 8), (10, 0, 9), (11, 0, 10), (12, 0, 11), (13, 0, 12), (14, 0, 13), (15, 0, 14), (16, 0, 15), (17, 0, 16), (18, 0, 17), (19, 0, 18), (20, 0, 19), (21, 0, 20), (22, 0, 21), (23, 0, 22), (24, 0, 23), (25, 0, 24), (26, 0, 25), (27, 0, 26), (28, 0, 27), (29, 0, 28), (30, 0, 29), (31, 0, 30), (32, 0, 31)])
_uv = me_face_001.uv_layers.new(name='UVMap')
_uv.uv.foreach_set('vector', [0.7834, 0.9226, 0.5, 0.4985, 0.8607, 0.8591, 0.6952, 0.9697, 0.5, 0.4985, 0.7834, 0.9226, 0.5995, 0.9987, 0.5, 0.4985, 0.6952, 0.9697, 0.5, 1.009, 0.5, 0.4985, 0.5995, 0.9987, 0.4005, 0.9987, 0.5, 0.4985, 0.5, 1.009, 0.3048, 0.9697, 0.5, 0.4985, 0.4005, 0.9987, 0.2167, 0.9226, 0.5, 0.4985, 0.3048, 0.9697, 0.1394, 0.8591, 0.5, 0.4985, 0.2167, 0.9226, 0.07594, 0.7818, 0.5, 0.4985, 0.1394, 0.8591, 0.02881, 0.6937, 0.5, 0.4985, 0.07594, 0.7818, -0.0002147, 0.598, 0.5, 0.4985, 0.02881, 0.6937, -0.01002, 0.4985, 0.5, 0.4985, -0.0002147, 0.598, -0.0002151, 0.399, 0.5, 0.4985, -0.01002, 0.4985, 0.02881, 0.3033, 0.5, 0.4985, -0.0002151, 0.399, 0.07594, 0.2151, 0.5, 0.4985, 0.02881, 0.3033, 0.1394, 0.1378, 0.5, 0.4985, 0.07594, 0.2151, 0.2167, 0.0744, 0.5, 0.4985, 0.1394, 0.1378, 0.3048, 0.02727, 0.5, 0.4985, 0.2167, 0.0744, 0.4005, -0.001757, 0.5, 0.4985, 0.3048, 0.02727, 0.5, -0.01156, 0.5, 0.4985, 0.4005, -0.001757, 0.5995, -0.001757, 0.5, 0.4985, 0.5, -0.01156, 0.6952, 0.02727, 0.5, 0.4985, 0.5995, -0.001757, 0.7834, 0.0744, 0.5, 0.4985, 0.6952, 0.02727, 0.8607, 0.1378, 0.5, 0.4985, 0.7834, 0.0744, 0.9241, 0.2151, 0.5, 0.4985, 0.8607, 0.1378, 0.9712, 0.3033, 0.5, 0.4985, 0.9241, 0.2151, 1.0, 0.399, 0.5, 0.4985, 0.9712, 0.3033, 1.01, 0.4985, 0.5, 0.4985, 1.0, 0.399, 1.0, 0.598, 0.5, 0.4985, 1.01, 0.4985, 0.9712, 0.6937, 0.5, 0.4985, 1.0, 0.598, 0.9241, 0.7818, 0.5, 0.4985, 0.9712, 0.6937, 0.8607, 0.8591, 0.5, 0.4985, 0.9241, 0.7818])
me_face_001.materials.append(mat_chcl)
me_face_001.use_remesh_preserve_volume = False
me_face_001.use_remesh_preserve_attributes = False
me_face_001.use_mirror_vertex_groups = False
me_face_001.update()
me_visses_mesh_007 = bpy.data.meshes.new('visses.mesh.007')
me_visses_mesh_007.from_pydata([(0.00658, 0.7941, 0.03865), (0.006398, 0.7957, 0.03863), (0.005862, 0.797, 0.03856), (0.005057, 0.7979, 0.03847), (0.004102, 0.7982, 0.03836), (0.003764, 0.797, 0.04119), (0.004744, 0.7968, 0.04109), (0.005622, 0.7961, 0.04057), (0.006268, 0.7952, 0.03971), (0.00621, 0.7941, 0.04016), (0.005515, 0.7941, 0.04139), (0.004604, 0.7941, 0.04217), (0.003612, 0.7941, 0.04236), (0.003737, 0.7913, 0.04118), (0.004719, 0.7915, 0.04108), (0.005603, 0.7921, 0.04056), (0.006258, 0.793, 0.03971), (0.006383, 0.7926, 0.03862), (0.005835, 0.7913, 0.03856), (0.005022, 0.7904, 0.03846), (0.004065, 0.7901, 0.03835), (0.004403, 0.7913, 0.03552), (0.005335, 0.7915, 0.03585), (0.006075, 0.7921, 0.03656), (0.006513, 0.793, 0.03754), (0.006571, 0.7941, 0.03709), (0.006182, 0.7941, 0.03573), (0.005475, 0.7941, 0.03477), (0.004555, 0.7941, 0.03435), (0.00443, 0.797, 0.03552), (0.005359, 0.7968, 0.03585), (0.006094, 0.7962, 0.03656), (0.006523, 0.7952, 0.03754), (0.006911, 0.8739, 0.03751), (0.006481, 0.8749, 0.03653), (0.005747, 0.8755, 0.03582), (0.004818, 0.8757, 0.03549), (0.004942, 0.8728, 0.03431), (0.005862, 0.8728, 0.03473), (0.006569, 0.8728, 0.0357), (0.006958, 0.8728, 0.03706), (0.006901, 0.8717, 0.03751), (0.006462, 0.8708, 0.03652), (0.005722, 0.8702, 0.03581), (0.004791, 0.87, 0.03549), (0.004452, 0.8688, 0.03832), (0.005409, 0.8691, 0.03843), (0.006223, 0.87, 0.03853), (0.006771, 0.8713, 0.03859), (0.006646, 0.8717, 0.03967), (0.005991, 0.8708, 0.04053), (0.005107, 0.8702, 0.04105), (0.004125, 0.87, 0.04115), (0.004, 0.8728, 0.04233), (0.004991, 0.8728, 0.04213), (0.005903, 0.8728, 0.04136), (0.006598, 0.8728, 0.04013), (0.006656, 0.8739, 0.03968), (0.00601, 0.8749, 0.04053), (0.005131, 0.8755, 0.04105), (0.004151, 0.8757, 0.04116), (0.00449, 0.8769, 0.03833), (0.005444, 0.8766, 0.03844), (0.006249, 0.8757, 0.03853), (0.006785, 0.8744, 0.03859), (0.006968, 0.8728, 0.03861), (0.01498, 0.8726, -0.03712), (0.01479, 0.8741, -0.03714), (0.01426, 0.8754, -0.0372), (0.01345, 0.8763, -0.03729), (0.0125, 0.8766, -0.03741), (0.01216, 0.8754, -0.03458), (0.01314, 0.8752, -0.03468), (0.01402, 0.8746, -0.0352), (0.01466, 0.8737, -0.03606), (0.01461, 0.8726, -0.03561), (0.01391, 0.8726, -0.03437), (0.013, 0.8726, -0.0336), (0.01201, 0.8726, -0.03341), (0.01213, 0.8697, -0.03458), (0.01312, 0.8699, -0.03468), (0.014, 0.8706, -0.0352), (0.01465, 0.8715, -0.03606), (0.01478, 0.871, -0.03714), (0.01423, 0.8697, -0.03721), (0.01342, 0.8689, -0.0373), (0.01246, 0.8686, -0.03741), (0.0128, 0.8697, -0.04025), (0.01373, 0.8699, -0.03992), (0.01447, 0.8706, -0.03921), (0.01491, 0.8715, -0.03822), (0.01497, 0.8726, -0.03867), (0.01458, 0.8726, -0.04004), (0.01387, 0.8726, -0.041), (0.01295, 0.8726, -0.04142), (0.01283, 0.8754, -0.04024), (0.01376, 0.8752, -0.03991), (0.01449, 0.8746, -0.0392), (0.01492, 0.8737, -0.03822), (0.01448, 0.7948, -0.03736), (0.01405, 0.7957, -0.03834), (0.01331, 0.7963, -0.03905), (0.01239, 0.7965, -0.03938), (0.01251, 0.7937, -0.04055), (0.01343, 0.7937, -0.04014), (0.01414, 0.7937, -0.03917), (0.01453, 0.7937, -0.03781), (0.01447, 0.7926, -0.03736), (0.01403, 0.7917, -0.03834), (0.01329, 0.791, -0.03905), (0.01236, 0.7908, -0.03938), (0.01202, 0.7897, -0.03655), (0.01298, 0.79, -0.03644), (0.01379, 0.7908, -0.03634), (0.01434, 0.7921, -0.03628), (0.01421, 0.7926, -0.03519), (0.01356, 0.7917, -0.03434), (0.01267, 0.791, -0.03382), (0.01169, 0.7908, -0.03372), (0.01157, 0.7937, -0.03254), (0.01256, 0.7937, -0.03273), (0.01347, 0.7937, -0.03351), (0.01417, 0.7937, -0.03474), (0.01422, 0.7948, -0.03519), (0.01358, 0.7957, -0.03434), (0.0127, 0.7963, -0.03382), (0.01172, 0.7965, -0.03371), (0.01206, 0.7977, -0.03654), (0.01301, 0.7974, -0.03643), (0.01382, 0.7965, -0.03634), (0.01435, 0.7952, -0.03627), (0.01454, 0.7937, -0.03625)], [], [(4, 5, 6, 3), (3, 6, 7, 2), (2, 7, 8, 1), (8, 0, 1), (9, 0, 8), (7, 10, 9, 8), (6, 11, 10, 7), (5, 12, 11, 6), (12, 13, 14, 11), (11, 14, 15, 10), (10, 15, 16, 9), (16, 0, 9), (17, 0, 16), (15, 18, 17, 16), (14, 19, 18, 15), (13, 20, 19, 14), (20, 21, 22, 19), (19, 22, 23, 18), (18, 23, 24, 17), (24, 0, 17), (25, 0, 24), (23, 26, 25, 24), (22, 27, 26, 23), (21, 28, 27, 22), (28, 29, 30, 27), (27, 30, 31, 26), (26, 31, 32, 25), (32, 0, 25), (1, 0, 32), (31, 2, 1, 32), (30, 3, 2, 31), (29, 4, 3, 30), (36, 61, 62, 35), (35, 62, 63, 34), (34, 63, 64, 33), (64, 65, 33), (33, 65, 40), (39, 34, 33, 40), (38, 35, 34, 39), (37, 36, 35, 38), (44, 37, 38, 43), (43, 38, 39, 42), (42, 39, 40, 41), (40, 65, 41), (41, 65, 48), (47, 42, 41, 48), (46, 43, 42, 47), (45, 44, 43, 46), (52, 45, 46, 51), (51, 46, 47, 50), (50, 47, 48, 49), (48, 65, 49), (49, 65, 56), (55, 50, 49, 56), (54, 51, 50, 55), (53, 52, 51, 54), (60, 53, 54, 59), (59, 54, 55, 58), (58, 55, 56, 57), (56, 65, 57), (57, 65, 64), (63, 58, 57, 64), (62, 59, 58, 63), (61, 60, 59, 62), (70, 71, 72, 69), (69, 72, 73, 68), (68, 73, 74, 67), (74, 66, 67), (75, 66, 74), (73, 76, 75, 74), (72, 77, 76, 73), (71, 78, 77, 72), (78, 79, 80, 77), (77, 80, 81, 76), (76, 81, 82, 75), (82, 66, 75), (83, 66, 82), (81, 84, 83, 82), (80, 85, 84, 81), (79, 86, 85, 80), (86, 87, 88, 85), (85, 88, 89, 84), (84, 89, 90, 83), (90, 66, 83), (91, 66, 90), (89, 92, 91, 90), (88, 93, 92, 89), (87, 94, 93, 88), (94, 95, 96, 93), (93, 96, 97, 92), (92, 97, 98, 91), (98, 66, 91), (67, 66, 98), (97, 68, 67, 98), (96, 69, 68, 97), (95, 70, 69, 96), (102, 127, 128, 101), (101, 128, 129, 100), (100, 129, 130, 99), (130, 131, 99), (99, 131, 106), (105, 100, 99, 106), (104, 101, 100, 105), (103, 102, 101, 104), (110, 103, 104, 109), (109, 104, 105, 108), (108, 105, 106, 107), (106, 131, 107), (107, 131, 114), (113, 108, 107, 114), (112, 109, 108, 113), (111, 110, 109, 112), (118, 111, 112, 117), (117, 112, 113, 116), (116, 113, 114, 115), (114, 131, 115), (115, 131, 122), (121, 116, 115, 122), (120, 117, 116, 121), (119, 118, 117, 120), (126, 119, 120, 125), (125, 120, 121, 124), (124, 121, 122, 123), (122, 131, 123), (123, 131, 130), (129, 124, 123, 130), (128, 125, 124, 129), (127, 126, 125, 128)])
me_visses_mesh_007.polygons.foreach_set('use_smooth', [True] * 128)
_uv = me_visses_mesh_007.uv_layers.new(name='UVMap')
_uv.uv.foreach_set('vector', [0.9984, 0.06545, 0.9812, 0.1069, 0.9781, 0.1037, 0.9939, 0.06545, 0.9939, 0.06545, 0.9781, 0.1037, 0.9691, 0.09473, 0.9812, 0.06545, 0.9812, 0.06545, 0.9691, 0.09473, 0.9557, 0.0813, 0.9622, 0.06545, 0.9557, 0.0813, 0.9398, 0.06545, 0.9622, 0.06545, 0.9398, 0.08786, 0.9398, 0.06545, 0.9557, 0.0813, 0.9691, 0.09473, 0.9398, 0.1069, 0.9398, 0.08786, 0.9557, 0.0813, 0.9781, 0.1037, 0.9398, 0.1196, 0.9398, 0.1069, 0.9691, 0.09473, 0.9812, 0.1069, 0.9398, 0.124, 0.9398, 0.1196, 0.9781, 0.1037, 0.9398, 0.124, 0.8984, 0.1069, 0.9016, 0.1037, 0.9398, 0.1196, 0.9398, 0.1196, 0.9016, 0.1037, 0.9105, 0.09473, 0.9398, 0.1069, 0.9398, 0.1069, 0.9105, 0.09473, 0.924, 0.0813, 0.9398, 0.08786, 0.924, 0.0813, 0.9398, 0.06545, 0.9398, 0.08786, 0.9174, 0.06545, 0.9398, 0.06545, 0.924, 0.0813, 0.9105, 0.09473, 0.8984, 0.06545, 0.9174, 0.06545, 0.924, 0.0813, 0.9016, 0.1037, 0.8857, 0.06545, 0.8984, 0.06545, 0.9105, 0.09473, 0.8984, 0.1069, 0.8813, 0.06545, 0.8857, 0.06545, 0.9016, 0.1037, 0.8813, 0.06545, 0.8984, 0.02404, 0.9016, 0.0272, 0.8857, 0.06545, 0.8857, 0.06545, 0.9016, 0.0272, 0.9105, 0.03617, 0.8984, 0.06545, 0.8984, 0.06545, 0.9105, 0.03617, 0.924, 0.04961, 0.9174, 0.06545, 0.924, 0.04961, 0.9398, 0.06545, 0.9174, 0.06545, 0.9398, 0.04304, 0.9398, 0.06545, 0.924, 0.04961, 0.9105, 0.03617, 0.9398, 0.02404, 0.9398, 0.04304, 0.924, 0.04961, 0.9016, 0.0272, 0.9398, 0.01135, 0.9398, 0.02404, 0.9105, 0.03617, 0.8984, 0.02404, 0.9398, 0.006892, 0.9398, 0.01135, 0.9016, 0.0272, 0.9398, 0.006892, 0.9812, 0.02404, 0.9781, 0.0272, 0.9398, 0.01135, 0.9398, 0.01135, 0.9781, 0.0272, 0.9691, 0.03617, 0.9398, 0.02404, 0.9398, 0.02404, 0.9691, 0.03617, 0.9557, 0.04961, 0.9398, 0.04304, 0.9557, 0.04961, 0.9398, 0.06545, 0.9398, 0.04304, 0.9622, 0.06545, 0.9398, 0.06545, 0.9557, 0.04961, 0.9691, 0.03617, 0.9812, 0.06545, 0.9622, 0.06545, 0.9557, 0.04961, 0.9781, 0.0272, 0.9939, 0.06545, 0.9812, 0.06545, 0.9691, 0.03617, 0.9812, 0.02404, 0.9984, 0.06545, 0.9939, 0.06545, 0.9781, 0.0272, 0.9812, 0.02404, 0.9984, 0.06545, 0.9939, 0.06545, 0.9781, 0.0272, 0.9781, 0.0272, 0.9939, 0.06545, 0.9812, 0.06545, 0.9691, 0.03617, 0.9691, 0.03617, 0.9812, 0.06545, 0.9622, 0.06545, 0.9557, 0.04961, 0.9622, 0.06545, 0.9398, 0.06545, 0.9557, 0.04961, 0.9557, 0.04961, 0.9398, 0.06545, 0.9398, 0.04304, 0.9398, 0.02404, 0.9691, 0.03617, 0.9557, 0.04961, 0.9398, 0.04304, 0.9398, 0.01135, 0.9781, 0.0272, 0.9691, 0.03617, 0.9398, 0.02404, 0.9398, 0.006892, 0.9812, 0.02404, 0.9781, 0.0272, 0.9398, 0.01135, 0.8984, 0.02404, 0.9398, 0.006892, 0.9398, 0.01135, 0.9016, 0.0272, 0.9016, 0.0272, 0.9398, 0.01135, 0.9398, 0.02404, 0.9105, 0.03617, 0.9105, 0.03617, 0.9398, 0.02404, 0.9398, 0.04304, 0.924, 0.04961, 0.9398, 0.04304, 0.9398, 0.06545, 0.924, 0.04961, 0.924, 0.04961, 0.9398, 0.06545, 0.9174, 0.06545, 0.8984, 0.06545, 0.9105, 0.03617, 0.924, 0.04961, 0.9174, 0.06545, 0.8857, 0.06545, 0.9016, 0.0272, 0.9105, 0.03617, 0.8984, 0.06545, 0.8813, 0.06545, 0.8984, 0.02404, 0.9016, 0.0272, 0.8857, 0.06545, 0.8984, 0.1069, 0.8813, 0.06545, 0.8857, 0.06545, 0.9016, 0.1037, 0.9016, 0.1037, 0.8857, 0.06545, 0.8984, 0.06545, 0.9105, 0.09473, 0.9105, 0.09473, 0.8984, 0.06545, 0.9174, 0.06545, 0.924, 0.0813, 0.9174, 0.06545, 0.9398, 0.06545, 0.924, 0.0813, 0.924, 0.0813, 0.9398, 0.06545, 0.9398, 0.08786, 0.9398, 0.1069, 0.9105, 0.09473, 0.924, 0.0813, 0.9398, 0.08786, 0.9398, 0.1196, 0.9016, 0.1037, 0.9105, 0.09473, 0.9398, 0.1069, 0.9398, 0.124, 0.8984, 0.1069, 0.9016, 0.1037, 0.9398, 0.1196, 0.9812, 0.1069, 0.9398, 0.124, 0.9398, 0.1196, 0.9781, 0.1037, 0.9781, 0.1037, 0.9398, 0.1196, 0.9398, 0.1069, 0.9691, 0.09473, 0.9691, 0.09473, 0.9398, 0.1069, 0.9398, 0.08786, 0.9557, 0.0813, 0.9398, 0.08786, 0.9398, 0.06545, 0.9557, 0.0813, 0.9557, 0.0813, 0.9398, 0.06545, 0.9622, 0.06545, 0.9812, 0.06545, 0.9691, 0.09473, 0.9557, 0.0813, 0.9622, 0.06545, 0.9939, 0.06545, 0.9781, 0.1037, 0.9691, 0.09473, 0.9812, 0.06545, 0.9984, 0.06545, 0.9812, 0.1069, 0.9781, 0.1037, 0.9939, 0.06545, 0.9984, 0.06545, 0.9812, 0.1069, 0.9781, 0.1037, 0.9939, 0.06545, 0.9939, 0.06545, 0.9781, 0.1037, 0.9691, 0.09473, 0.9812, 0.06545, 0.9812, 0.06545, 0.9691, 0.09473, 0.9557, 0.0813, 0.9622, 0.06545, 0.9557, 0.0813, 0.9398, 0.06545, 0.9622, 0.06545, 0.9398, 0.08786, 0.9398, 0.06545, 0.9557, 0.0813, 0.9691, 0.09473, 0.9398, 0.1069, 0.9398, 0.08786, 0.9557, 0.0813, 0.9781, 0.1037, 0.9398, 0.1196, 0.9398, 0.1069, 0.9691, 0.09473, 0.9812, 0.1069, 0.9398, 0.124, 0.9398, 0.1196, 0.9781, 0.1037, 0.9398, 0.124, 0.8984, 0.1069, 0.9016, 0.1037, 0.9398, 0.1196, 0.9398, 0.1196, 0.9016, 0.1037, 0.9105, 0.09473, 0.9398, 0.1069, 0.9398, 0.1069, 0.9105, 0.09473, 0.924, 0.0813, 0.9398, 0.08786, 0.924, 0.0813, 0.9398, 0.06545, 0.9398, 0.08786, 0.9174, 0.06545, 0.9398, 0.06545, 0.924, 0.0813, 0.9105, 0.09473, 0.8984, 0.06545, 0.9174, 0.06545, 0.924, 0.0813, 0.9016, 0.1037, 0.8857, 0.06545, 0.8984, 0.06545, 0.9105, 0.09473, 0.8984, 0.1069, 0.8813, 0.06545, 0.8857, 0.06545, 0.9016, 0.1037, 0.8813, 0.06545, 0.8984, 0.02404, 0.9016, 0.0272, 0.8857, 0.06545, 0.8857, 0.06545, 0.9016, 0.0272, 0.9105, 0.03617, 0.8984, 0.06545, 0.8984, 0.06545, 0.9105, 0.03617, 0.924, 0.04961, 0.9174, 0.06545, 0.924, 0.04961, 0.9398, 0.06545, 0.9174, 0.06545, 0.9398, 0.04304, 0.9398, 0.06545, 0.924, 0.04961, 0.9105, 0.03617, 0.9398, 0.02404, 0.9398, 0.04304, 0.924, 0.04961, 0.9016, 0.0272, 0.9398, 0.01135, 0.9398, 0.02404, 0.9105, 0.03617, 0.8984, 0.02404, 0.9398, 0.006892, 0.9398, 0.01135, 0.9016, 0.0272, 0.9398, 0.006892, 0.9812, 0.02404, 0.9781, 0.0272, 0.9398, 0.01135, 0.9398, 0.01135, 0.9781, 0.0272, 0.9691, 0.03617, 0.9398, 0.02404, 0.9398, 0.02404, 0.9691, 0.03617, 0.9557, 0.04961, 0.9398, 0.04304, 0.9557, 0.04961, 0.9398, 0.06545, 0.9398, 0.04304, 0.9622, 0.06545, 0.9398, 0.06545, 0.9557, 0.04961, 0.9691, 0.03617, 0.9812, 0.06545, 0.9622, 0.06545, 0.9557, 0.04961, 0.9781, 0.0272, 0.9939, 0.06545, 0.9812, 0.06545, 0.9691, 0.03617, 0.9812, 0.02404, 0.9984, 0.06545, 0.9939, 0.06545, 0.9781, 0.0272, 0.9812, 0.02404, 0.9984, 0.06545, 0.9939, 0.06545, 0.9781, 0.0272, 0.9781, 0.0272, 0.9939, 0.06545, 0.9812, 0.06545, 0.9691, 0.03617, 0.9691, 0.03617, 0.9812, 0.06545, 0.9622, 0.06545, 0.9557, 0.04961, 0.9622, 0.06545, 0.9398, 0.06545, 0.9557, 0.04961, 0.9557, 0.04961, 0.9398, 0.06545, 0.9398, 0.04304, 0.9398, 0.02404, 0.9691, 0.03617, 0.9557, 0.04961, 0.9398, 0.04304, 0.9398, 0.01135, 0.9781, 0.0272, 0.9691, 0.03617, 0.9398, 0.02404, 0.9398, 0.006892, 0.9812, 0.02404, 0.9781, 0.0272, 0.9398, 0.01135, 0.8984, 0.02404, 0.9398, 0.006892, 0.9398, 0.01135, 0.9016, 0.0272, 0.9016, 0.0272, 0.9398, 0.01135, 0.9398, 0.02404, 0.9105, 0.03617, 0.9105, 0.03617, 0.9398, 0.02404, 0.9398, 0.04304, 0.924, 0.04961, 0.9398, 0.04304, 0.9398, 0.06545, 0.924, 0.04961, 0.924, 0.04961, 0.9398, 0.06545, 0.9174, 0.06545, 0.8984, 0.06545, 0.9105, 0.03617, 0.924, 0.04961, 0.9174, 0.06545, 0.8857, 0.06545, 0.9016, 0.0272, 0.9105, 0.03617, 0.8984, 0.06545, 0.8813, 0.06545, 0.8984, 0.02404, 0.9016, 0.0272, 0.8857, 0.06545, 0.8984, 0.1069, 0.8813, 0.06545, 0.8857, 0.06545, 0.9016, 0.1037, 0.9016, 0.1037, 0.8857, 0.06545, 0.8984, 0.06545, 0.9105, 0.09473, 0.9105, 0.09473, 0.8984, 0.06545, 0.9174, 0.06545, 0.924, 0.0813, 0.9174, 0.06545, 0.9398, 0.06545, 0.924, 0.0813, 0.924, 0.0813, 0.9398, 0.06545, 0.9398, 0.08786, 0.9398, 0.1069, 0.9105, 0.09473, 0.924, 0.0813, 0.9398, 0.08786, 0.9398, 0.1196, 0.9016, 0.1037, 0.9105, 0.09473, 0.9398, 0.1069, 0.9398, 0.124, 0.8984, 0.1069, 0.9016, 0.1037, 0.9398, 0.1196, 0.9812, 0.1069, 0.9398, 0.124, 0.9398, 0.1196, 0.9781, 0.1037, 0.9781, 0.1037, 0.9398, 0.1196, 0.9398, 0.1069, 0.9691, 0.09473, 0.9691, 0.09473, 0.9398, 0.1069, 0.9398, 0.08786, 0.9557, 0.0813, 0.9398, 0.08786, 0.9398, 0.06545, 0.9557, 0.0813, 0.9557, 0.0813, 0.9398, 0.06545, 0.9622, 0.06545, 0.9812, 0.06545, 0.9691, 0.09473, 0.9557, 0.0813, 0.9622, 0.06545, 0.9939, 0.06545, 0.9781, 0.1037, 0.9691, 0.09473, 0.9812, 0.06545, 0.9984, 0.06545, 0.9812, 0.1069, 0.9781, 0.1037, 0.9939, 0.06545])
me_visses_mesh_007.materials.append(mat_chcl)
me_visses_mesh_007.use_remesh_preserve_volume = False
me_visses_mesh_007.use_remesh_preserve_attributes = False
me_visses_mesh_007.use_mirror_vertex_groups = False
me_visses_mesh_007.update()
me_needle = bpy.data.meshes.new('needle')
me_needle.from_pydata([(-0.001762, -0.01022, 0.02447), (-0.001879, -0.007769, 0.02534), (-0.002193, -0.01019, 0.02823), (-0.002808, -0.01019, 0.02816), (-0.002494, -0.007774, 0.02527), (-0.002377, -0.01022, 0.0244), (0.0001562, -0.004055, 0.007346), (3.955e-05, -0.001605, 0.008215), (-0.0005758, -0.001609, 0.008144), (-0.0004591, -0.00406, 0.007276)], [], [(0, 1, 2), (2, 1, 4, 3), (0, 2, 3, 5), (1, 7, 8, 4), (6, 0, 5, 9), (8, 7, 6, 9), (0, 6, 7, 1)])
me_needle.polygons.foreach_set('use_smooth', [True] * 7)
_uv = me_needle.uv_layers.new(name='UVMap')
_uv.uv.foreach_set('vector', [0.0752, 0.9649, 0.07281, 0.9649, 0.07401, 0.9594, 0.07401, 0.9594, 0.07281, 0.9649, 0.07281, 0.9649, 0.07401, 0.9594, 0.0752, 0.9649, 0.07401, 0.9594, 0.07401, 0.9594, 0.0752, 0.9649, 0.07281, 0.9649, 0.07281, 0.9887, 0.07281, 0.9887, 0.07281, 0.9649, 0.0752, 0.9887, 0.0752, 0.9649, 0.0752, 0.9649, 0.0752, 0.9887, 0.07281, 0.9887, 0.07281, 0.9887, 0.0752, 0.9887, 0.0752, 0.9887, 0.0752, 0.9649, 0.0752, 0.9887, 0.07281, 0.9887, 0.07281, 0.9649])
me_needle.materials.append(mat_chcl)
me_needle.use_remesh_preserve_volume = False
me_needle.use_remesh_preserve_attributes = False
me_needle.use_mirror_vertex_groups = False
me_needle.update()

# ---- objects
ob_chci = bpy.data.objects.new('chci', None)
ob_needle_h = bpy.data.objects.new('needle-h', me_needle_001)
ob_case = bpy.data.objects.new('case', me_fond_mesh_033)
ob_glass = bpy.data.objects.new('glass', me_fond_mesh_000)
ob_face = bpy.data.objects.new('face', me_face_001)
ob_fasteners = bpy.data.objects.new('fasteners', me_visses_mesh_007)
ob_needle = bpy.data.objects.new('needle', me_needle)

# ---- transforms, parenting, visibility, modifiers, constraints
ob_chci.location = (-12.05, -1.569, -0.809)
ob_chci.empty_image_offset = (0.0, 0.0)
ob_chci.lineart.crease_threshold = 0.0
ob_needle_h.parent = ob_chci
ob_needle_h.matrix_parent_inverse = Matrix(((1.0, 0.0, 0.0, 12.05), (0.0, 1.0, 0.0, 1.569), (0.0, 0.0, 1.0, 0.809), (0.0, 0.0, 0.0, 1.0)))
ob_needle_h.location = (-9.406, 0.1904, -1.359)
ob_needle_h.rotation_euler = (-0.3432, -0.009422, -0.07527)
ob_needle_h.scale = (0.3899, 0.3899, 0.3899)
ob_needle_h.lineart.crease_threshold = 0.0
_m = ob_needle_h.modifiers.new('Auto Smooth', 'NODES')
_m.node_group = ng_auto_smooth
_gi = [s.identifier for s in ng_auto_smooth.interface.items_tree if s.item_type == 'SOCKET' and s.in_out == 'INPUT']
_m[_gi[1]] = 0.5236  # Angle
ob_case.parent = ob_chci
ob_case.matrix_parent_inverse = Matrix(((1.0, 0.0, 0.0, 12.05), (0.0, 1.0, 0.0, 1.569), (0.0, 0.0, 1.0, 0.809), (0.0, 0.0, 0.0, 1.0)))
ob_case.location = (-0.01107, 0.07036, 0.1075)
ob_case.show_transparent = True
ob_case.lineart.crease_threshold = 0.0
_m = ob_case.modifiers.new('Auto Smooth', 'NODES')
_m.node_group = ng_auto_smooth
_gi = [s.identifier for s in ng_auto_smooth.interface.items_tree if s.item_type == 'SOCKET' and s.in_out == 'INPUT']
_m[_gi[1]] = 0.7854  # Angle
ob_glass.parent = ob_chci
ob_glass.matrix_parent_inverse = Matrix(((1.0, 0.0, 0.0, 12.05), (0.0, 1.0, 0.0, 1.569), (0.0, 0.0, 1.0, 0.809), (0.0, 0.0, 0.0, 1.0)))
ob_glass.location = (-0.01365, 0.07036, 0.1075)
ob_glass.show_transparent = True
ob_glass.lineart.crease_threshold = 0.0
_m = ob_glass.modifiers.new('Auto Smooth', 'NODES')
_m.node_group = ng_auto_smooth
_gi = [s.identifier for s in ng_auto_smooth.interface.items_tree if s.item_type == 'SOCKET' and s.in_out == 'INPUT']
_m[_gi[1]] = 0.7854  # Angle
ob_face.parent = ob_chci
ob_face.matrix_parent_inverse = Matrix(((1.0, 0.0, 0.0, 12.05), (0.0, 1.0, 0.0, 1.569), (0.0, 0.0, 1.0, 0.809), (0.0, 0.0, 0.0, 1.0)))
ob_face.location = (-9.406, 0.2049, -1.354)
ob_face.lineart.crease_threshold = 0.0
_m = ob_face.modifiers.new('Auto Smooth', 'NODES')
_m.node_group = ng_auto_smooth
_gi = [s.identifier for s in ng_auto_smooth.interface.items_tree if s.item_type == 'SOCKET' and s.in_out == 'INPUT']
_m[_gi[1]] = 0.5236  # Angle
ob_fasteners.parent = ob_chci
ob_fasteners.matrix_parent_inverse = Matrix(((1.0, 0.0, 0.0, 12.05), (0.0, 1.0, 0.0, 1.569), (0.0, 0.0, 1.0, 0.809), (0.0, 0.0, 0.0, 1.0)))
ob_fasteners.location = (-9.406, -0.6289, -1.354)
ob_fasteners.lineart.crease_threshold = 0.0
_m = ob_fasteners.modifiers.new('Auto Smooth', 'NODES')
_m.node_group = ng_auto_smooth
_gi = [s.identifier for s in ng_auto_smooth.interface.items_tree if s.item_type == 'SOCKET' and s.in_out == 'INPUT']
_m[_gi[1]] = 0.5236  # Angle
ob_needle.parent = ob_chci
ob_needle.matrix_parent_inverse = Matrix(((1.0, 0.0, 0.0, 12.05), (0.0, 1.0, 0.0, 1.569), (0.0, 0.0, 1.0, 0.809), (0.0, 0.0, 0.0, 1.0)))
ob_needle.location = (-9.407, 0.1912, -1.354)
ob_needle.rotation_euler = (-0.8756, -0.03742, -0.08695)
ob_needle.lineart.crease_threshold = 0.0
_m = ob_needle.modifiers.new('Auto Smooth', 'NODES')
_m.node_group = ng_auto_smooth
_gi = [s.identifier for s in ng_auto_smooth.interface.items_tree if s.item_type == 'SOCKET' and s.in_out == 'INPUT']
_m[_gi[1]] = 0.5236  # Angle

# ---- collection membership
col_collection_1.objects.link(ob_chci)
col_collection_1.objects.link(ob_needle_h)
col_collection_1.objects.link(ob_case)
col_collection_1.objects.link(ob_glass)
col_collection_1.objects.link(ob_face)
col_collection_1.objects.link(ob_fasteners)
col_collection_1.objects.link(ob_needle)

# ---- scene / render settings (as saved in the file)
scene.frame_start = 1; scene.frame_end = 250; scene.frame_set(0)
scene.render.engine = 'BLENDER_EEVEE_NEXT'
scene.render.image_settings.color_mode = 'RGB'
scene.render.image_settings.compression = 90
scene.render.resolution_percentage = 50
scene.render.dither_intensity = 0.0
scene.render.bake_margin = 2
scene.render.bake_bias = 0.0
scene.cycles.use_denoising = False
scene.cycles.samples = 10
scene.cycles.sampling_pattern = 'TABULATED_SOBOL'
scene.cycles.light_sampling_threshold = 0.0
scene.cycles.use_adaptive_sampling = False
scene.cycles.use_light_tree = False
scene.cycles.blur_glossy = 0.0
scene.cycles.volume_bounces = 1
scene.cycles.pixel_filter_type = 'GAUSSIAN'
scene.cycles.sample_clamp_indirect = 0.0
scene.view_settings.view_transform = 'Standard'
bpy.context.view_layer.update()

# ---- added for rendering (the .blend has no active camera and no usable light): camera, sun
cam_auto = bpy.data.cameras.new('AutoCamera')
cam_auto.lens = 50.0
cam_auto.sensor_width = 36.0
cam_auto.clip_end = 1000.0
ob_auto_camera = bpy.data.objects.new('AutoCamera', cam_auto)
scene.collection.objects.link(ob_auto_camera)
ob_auto_camera.location = (-9.21639, -0.0174064, -1.20606)
ob_auto_camera.rotation_euler = (1.09748, -7.21219e-08, 0.694738)
scene.camera = ob_auto_camera
light_auto_sun = bpy.data.lights.new('AutoSun', 'SUN')
light_auto_sun.energy = 3.0
light_auto_sun.angle = 0.0523599
ob_auto_sun = bpy.data.objects.new('AutoSun', light_auto_sun)
scene.collection.objects.link(ob_auto_sun)
ob_auto_sun.rotation_euler = (0.872665, 0.174533, 0.523599)
bpy.context.view_layer.update()
